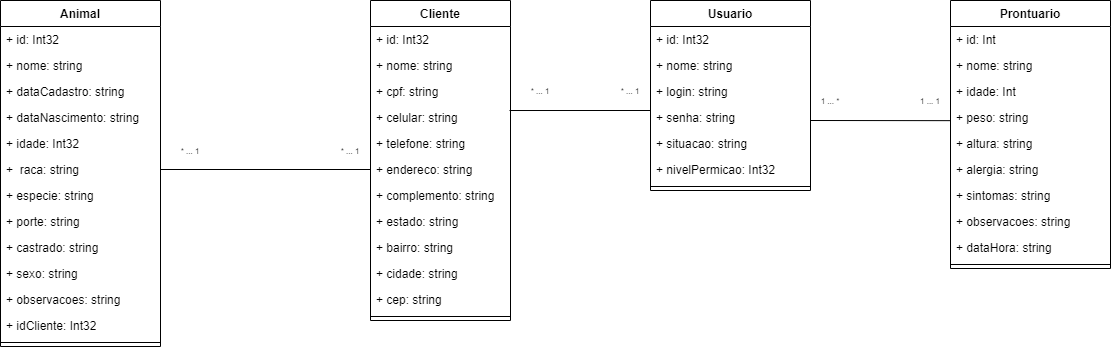

The diagram above was exported from draw.io. Its source (the exported page's mxGraphModel, read from the mxfile embedded in the PNG):
<mxGraphModel dx="1707" dy="387" grid="1" gridSize="10" guides="1" tooltips="1" connect="1" arrows="1" fold="1" page="1" pageScale="1" pageWidth="827" pageHeight="1169" math="0" shadow="0">
  <root>
    <mxCell id="WIyWlLk6GJQsqaUBKTNV-0" />
    <mxCell id="WIyWlLk6GJQsqaUBKTNV-1" parent="WIyWlLk6GJQsqaUBKTNV-0" />
    <mxCell id="S_Brg37vPpemUdiBmCIh-12" value="Cliente" style="swimlane;fontStyle=1;align=center;verticalAlign=top;childLayout=stackLayout;horizontal=1;startSize=26;horizontalStack=0;resizeParent=1;resizeParentMax=0;resizeLast=0;collapsible=1;marginBottom=0;whiteSpace=wrap;html=1;" parent="WIyWlLk6GJQsqaUBKTNV-1" vertex="1">
      <mxGeometry x="-10" y="80" width="140" height="320" as="geometry" />
    </mxCell>
    <mxCell id="S_Brg37vPpemUdiBmCIh-1" value="+ id: Int32" style="text;strokeColor=none;fillColor=none;align=left;verticalAlign=top;spacingLeft=4;spacingRight=4;overflow=hidden;rotatable=0;points=[[0,0.5],[1,0.5]];portConstraint=eastwest;whiteSpace=wrap;html=1;" parent="S_Brg37vPpemUdiBmCIh-12" vertex="1">
      <mxGeometry y="26" width="140" height="26" as="geometry" />
    </mxCell>
    <mxCell id="S_Brg37vPpemUdiBmCIh-6" value="+ nome: string" style="text;strokeColor=none;fillColor=none;align=left;verticalAlign=top;spacingLeft=4;spacingRight=4;overflow=hidden;rotatable=0;points=[[0,0.5],[1,0.5]];portConstraint=eastwest;whiteSpace=wrap;html=1;" parent="S_Brg37vPpemUdiBmCIh-12" vertex="1">
      <mxGeometry y="52" width="140" height="26" as="geometry" />
    </mxCell>
    <mxCell id="S_Brg37vPpemUdiBmCIh-5" value="+ cpf: string&lt;br&gt;" style="text;strokeColor=none;fillColor=none;align=left;verticalAlign=top;spacingLeft=4;spacingRight=4;overflow=hidden;rotatable=0;points=[[0,0.5],[1,0.5]];portConstraint=eastwest;whiteSpace=wrap;html=1;" parent="S_Brg37vPpemUdiBmCIh-12" vertex="1">
      <mxGeometry y="78" width="140" height="26" as="geometry" />
    </mxCell>
    <mxCell id="S_Brg37vPpemUdiBmCIh-4" value="+ celular: string" style="text;strokeColor=none;fillColor=none;align=left;verticalAlign=top;spacingLeft=4;spacingRight=4;overflow=hidden;rotatable=0;points=[[0,0.5],[1,0.5]];portConstraint=eastwest;whiteSpace=wrap;html=1;" parent="S_Brg37vPpemUdiBmCIh-12" vertex="1">
      <mxGeometry y="104" width="140" height="26" as="geometry" />
    </mxCell>
    <mxCell id="S_Brg37vPpemUdiBmCIh-9" value="+ telefone: string" style="text;strokeColor=none;fillColor=none;align=left;verticalAlign=top;spacingLeft=4;spacingRight=4;overflow=hidden;rotatable=0;points=[[0,0.5],[1,0.5]];portConstraint=eastwest;whiteSpace=wrap;html=1;" parent="S_Brg37vPpemUdiBmCIh-12" vertex="1">
      <mxGeometry y="130" width="140" height="26" as="geometry" />
    </mxCell>
    <mxCell id="S_Brg37vPpemUdiBmCIh-8" value="+ endereco: string" style="text;strokeColor=none;fillColor=none;align=left;verticalAlign=top;spacingLeft=4;spacingRight=4;overflow=hidden;rotatable=0;points=[[0,0.5],[1,0.5]];portConstraint=eastwest;whiteSpace=wrap;html=1;" parent="S_Brg37vPpemUdiBmCIh-12" vertex="1">
      <mxGeometry y="156" width="140" height="26" as="geometry" />
    </mxCell>
    <mxCell id="S_Brg37vPpemUdiBmCIh-7" value="+ complemento: string" style="text;strokeColor=none;fillColor=none;align=left;verticalAlign=top;spacingLeft=4;spacingRight=4;overflow=hidden;rotatable=0;points=[[0,0.5],[1,0.5]];portConstraint=eastwest;whiteSpace=wrap;html=1;" parent="S_Brg37vPpemUdiBmCIh-12" vertex="1">
      <mxGeometry y="182" width="140" height="26" as="geometry" />
    </mxCell>
    <mxCell id="S_Brg37vPpemUdiBmCIh-11" value="+ estado: string" style="text;strokeColor=none;fillColor=none;align=left;verticalAlign=top;spacingLeft=4;spacingRight=4;overflow=hidden;rotatable=0;points=[[0,0.5],[1,0.5]];portConstraint=eastwest;whiteSpace=wrap;html=1;" parent="S_Brg37vPpemUdiBmCIh-12" vertex="1">
      <mxGeometry y="208" width="140" height="26" as="geometry" />
    </mxCell>
    <mxCell id="S_Brg37vPpemUdiBmCIh-2" value="+ bairro: string" style="text;strokeColor=none;fillColor=none;align=left;verticalAlign=top;spacingLeft=4;spacingRight=4;overflow=hidden;rotatable=0;points=[[0,0.5],[1,0.5]];portConstraint=eastwest;whiteSpace=wrap;html=1;" parent="S_Brg37vPpemUdiBmCIh-12" vertex="1">
      <mxGeometry y="234" width="140" height="26" as="geometry" />
    </mxCell>
    <mxCell id="S_Brg37vPpemUdiBmCIh-10" value="+ cidade: string" style="text;strokeColor=none;fillColor=none;align=left;verticalAlign=top;spacingLeft=4;spacingRight=4;overflow=hidden;rotatable=0;points=[[0,0.5],[1,0.5]];portConstraint=eastwest;whiteSpace=wrap;html=1;" parent="S_Brg37vPpemUdiBmCIh-12" vertex="1">
      <mxGeometry y="260" width="140" height="26" as="geometry" />
    </mxCell>
    <mxCell id="S_Brg37vPpemUdiBmCIh-3" value="+ cep: string" style="text;strokeColor=none;fillColor=none;align=left;verticalAlign=top;spacingLeft=4;spacingRight=4;overflow=hidden;rotatable=0;points=[[0,0.5],[1,0.5]];portConstraint=eastwest;whiteSpace=wrap;html=1;" parent="S_Brg37vPpemUdiBmCIh-12" vertex="1">
      <mxGeometry y="286" width="140" height="26" as="geometry" />
    </mxCell>
    <mxCell id="S_Brg37vPpemUdiBmCIh-14" value="" style="line;strokeWidth=1;fillColor=none;align=left;verticalAlign=middle;spacingTop=-1;spacingLeft=3;spacingRight=3;rotatable=0;labelPosition=right;points=[];portConstraint=eastwest;strokeColor=inherit;" parent="S_Brg37vPpemUdiBmCIh-12" vertex="1">
      <mxGeometry y="312" width="140" height="8" as="geometry" />
    </mxCell>
    <mxCell id="S_Brg37vPpemUdiBmCIh-16" value="Animal" style="swimlane;fontStyle=1;align=center;verticalAlign=top;childLayout=stackLayout;horizontal=1;startSize=26;horizontalStack=0;resizeParent=1;resizeParentMax=0;resizeLast=0;collapsible=1;marginBottom=0;whiteSpace=wrap;html=1;" parent="WIyWlLk6GJQsqaUBKTNV-1" vertex="1">
      <mxGeometry x="-380" y="80" width="160" height="346" as="geometry" />
    </mxCell>
    <mxCell id="S_Brg37vPpemUdiBmCIh-21" value="+ id: Int32" style="text;strokeColor=none;fillColor=none;align=left;verticalAlign=top;spacingLeft=4;spacingRight=4;overflow=hidden;rotatable=0;points=[[0,0.5],[1,0.5]];portConstraint=eastwest;whiteSpace=wrap;html=1;" parent="S_Brg37vPpemUdiBmCIh-16" vertex="1">
      <mxGeometry y="26" width="160" height="26" as="geometry" />
    </mxCell>
    <mxCell id="S_Brg37vPpemUdiBmCIh-26" value="+ nome: string" style="text;strokeColor=none;fillColor=none;align=left;verticalAlign=top;spacingLeft=4;spacingRight=4;overflow=hidden;rotatable=0;points=[[0,0.5],[1,0.5]];portConstraint=eastwest;whiteSpace=wrap;html=1;" parent="S_Brg37vPpemUdiBmCIh-16" vertex="1">
      <mxGeometry y="52" width="160" height="26" as="geometry" />
    </mxCell>
    <mxCell id="S_Brg37vPpemUdiBmCIh-22" value="+ dataCadastro: string" style="text;strokeColor=none;fillColor=none;align=left;verticalAlign=top;spacingLeft=4;spacingRight=4;overflow=hidden;rotatable=0;points=[[0,0.5],[1,0.5]];portConstraint=eastwest;whiteSpace=wrap;html=1;" parent="S_Brg37vPpemUdiBmCIh-16" vertex="1">
      <mxGeometry y="78" width="160" height="26" as="geometry" />
    </mxCell>
    <mxCell id="S_Brg37vPpemUdiBmCIh-25" value="+ dataNascimento: string" style="text;strokeColor=none;fillColor=none;align=left;verticalAlign=top;spacingLeft=4;spacingRight=4;overflow=hidden;rotatable=0;points=[[0,0.5],[1,0.5]];portConstraint=eastwest;whiteSpace=wrap;html=1;" parent="S_Brg37vPpemUdiBmCIh-16" vertex="1">
      <mxGeometry y="104" width="160" height="26" as="geometry" />
    </mxCell>
    <mxCell id="S_Brg37vPpemUdiBmCIh-24" value="+ idade: Int32" style="text;strokeColor=none;fillColor=none;align=left;verticalAlign=top;spacingLeft=4;spacingRight=4;overflow=hidden;rotatable=0;points=[[0,0.5],[1,0.5]];portConstraint=eastwest;whiteSpace=wrap;html=1;" parent="S_Brg37vPpemUdiBmCIh-16" vertex="1">
      <mxGeometry y="130" width="160" height="26" as="geometry" />
    </mxCell>
    <mxCell id="S_Brg37vPpemUdiBmCIh-23" value="+&amp;nbsp; raca: string" style="text;strokeColor=none;fillColor=none;align=left;verticalAlign=top;spacingLeft=4;spacingRight=4;overflow=hidden;rotatable=0;points=[[0,0.5],[1,0.5]];portConstraint=eastwest;whiteSpace=wrap;html=1;" parent="S_Brg37vPpemUdiBmCIh-16" vertex="1">
      <mxGeometry y="156" width="160" height="26" as="geometry" />
    </mxCell>
    <mxCell id="S_Brg37vPpemUdiBmCIh-28" value="+ especie: string" style="text;strokeColor=none;fillColor=none;align=left;verticalAlign=top;spacingLeft=4;spacingRight=4;overflow=hidden;rotatable=0;points=[[0,0.5],[1,0.5]];portConstraint=eastwest;whiteSpace=wrap;html=1;" parent="S_Brg37vPpemUdiBmCIh-16" vertex="1">
      <mxGeometry y="182" width="160" height="26" as="geometry" />
    </mxCell>
    <mxCell id="S_Brg37vPpemUdiBmCIh-29" value="+ porte: string" style="text;strokeColor=none;fillColor=none;align=left;verticalAlign=top;spacingLeft=4;spacingRight=4;overflow=hidden;rotatable=0;points=[[0,0.5],[1,0.5]];portConstraint=eastwest;whiteSpace=wrap;html=1;" parent="S_Brg37vPpemUdiBmCIh-16" vertex="1">
      <mxGeometry y="208" width="160" height="26" as="geometry" />
    </mxCell>
    <mxCell id="S_Brg37vPpemUdiBmCIh-27" value="+ castrado: string" style="text;strokeColor=none;fillColor=none;align=left;verticalAlign=top;spacingLeft=4;spacingRight=4;overflow=hidden;rotatable=0;points=[[0,0.5],[1,0.5]];portConstraint=eastwest;whiteSpace=wrap;html=1;" parent="S_Brg37vPpemUdiBmCIh-16" vertex="1">
      <mxGeometry y="234" width="160" height="26" as="geometry" />
    </mxCell>
    <mxCell id="S_Brg37vPpemUdiBmCIh-31" value="+ sexo: string" style="text;strokeColor=none;fillColor=none;align=left;verticalAlign=top;spacingLeft=4;spacingRight=4;overflow=hidden;rotatable=0;points=[[0,0.5],[1,0.5]];portConstraint=eastwest;whiteSpace=wrap;html=1;" parent="S_Brg37vPpemUdiBmCIh-16" vertex="1">
      <mxGeometry y="260" width="160" height="26" as="geometry" />
    </mxCell>
    <mxCell id="S_Brg37vPpemUdiBmCIh-30" value="+ observacoes: string" style="text;strokeColor=none;fillColor=none;align=left;verticalAlign=top;spacingLeft=4;spacingRight=4;overflow=hidden;rotatable=0;points=[[0,0.5],[1,0.5]];portConstraint=eastwest;whiteSpace=wrap;html=1;" parent="S_Brg37vPpemUdiBmCIh-16" vertex="1">
      <mxGeometry y="286" width="160" height="26" as="geometry" />
    </mxCell>
    <mxCell id="S_Brg37vPpemUdiBmCIh-20" value="+ idCliente: Int32" style="text;strokeColor=none;fillColor=none;align=left;verticalAlign=top;spacingLeft=4;spacingRight=4;overflow=hidden;rotatable=0;points=[[0,0.5],[1,0.5]];portConstraint=eastwest;whiteSpace=wrap;html=1;" parent="S_Brg37vPpemUdiBmCIh-16" vertex="1">
      <mxGeometry y="312" width="160" height="26" as="geometry" />
    </mxCell>
    <mxCell id="S_Brg37vPpemUdiBmCIh-18" value="" style="line;strokeWidth=1;fillColor=none;align=left;verticalAlign=middle;spacingTop=-1;spacingLeft=3;spacingRight=3;rotatable=0;labelPosition=right;points=[];portConstraint=eastwest;strokeColor=inherit;" parent="S_Brg37vPpemUdiBmCIh-16" vertex="1">
      <mxGeometry y="338" width="160" height="8" as="geometry" />
    </mxCell>
    <mxCell id="S_Brg37vPpemUdiBmCIh-32" value="Prontuario" style="swimlane;fontStyle=1;align=center;verticalAlign=top;childLayout=stackLayout;horizontal=1;startSize=26;horizontalStack=0;resizeParent=1;resizeParentMax=0;resizeLast=0;collapsible=1;marginBottom=0;whiteSpace=wrap;html=1;" parent="WIyWlLk6GJQsqaUBKTNV-1" vertex="1">
      <mxGeometry x="570" y="80" width="160" height="268" as="geometry" />
    </mxCell>
    <mxCell id="S_Brg37vPpemUdiBmCIh-40" value="+ id: Int" style="text;strokeColor=none;fillColor=none;align=left;verticalAlign=top;spacingLeft=4;spacingRight=4;overflow=hidden;rotatable=0;points=[[0,0.5],[1,0.5]];portConstraint=eastwest;whiteSpace=wrap;html=1;" parent="S_Brg37vPpemUdiBmCIh-32" vertex="1">
      <mxGeometry y="26" width="160" height="26" as="geometry" />
    </mxCell>
    <mxCell id="S_Brg37vPpemUdiBmCIh-41" value="+ nome: string" style="text;strokeColor=none;fillColor=none;align=left;verticalAlign=top;spacingLeft=4;spacingRight=4;overflow=hidden;rotatable=0;points=[[0,0.5],[1,0.5]];portConstraint=eastwest;whiteSpace=wrap;html=1;" parent="S_Brg37vPpemUdiBmCIh-32" vertex="1">
      <mxGeometry y="52" width="160" height="26" as="geometry" />
    </mxCell>
    <mxCell id="S_Brg37vPpemUdiBmCIh-42" value="+ idade: Int" style="text;strokeColor=none;fillColor=none;align=left;verticalAlign=top;spacingLeft=4;spacingRight=4;overflow=hidden;rotatable=0;points=[[0,0.5],[1,0.5]];portConstraint=eastwest;whiteSpace=wrap;html=1;" parent="S_Brg37vPpemUdiBmCIh-32" vertex="1">
      <mxGeometry y="78" width="160" height="26" as="geometry" />
    </mxCell>
    <mxCell id="S_Brg37vPpemUdiBmCIh-44" value="+ peso: string" style="text;strokeColor=none;fillColor=none;align=left;verticalAlign=top;spacingLeft=4;spacingRight=4;overflow=hidden;rotatable=0;points=[[0,0.5],[1,0.5]];portConstraint=eastwest;whiteSpace=wrap;html=1;" parent="S_Brg37vPpemUdiBmCIh-32" vertex="1">
      <mxGeometry y="104" width="160" height="26" as="geometry" />
    </mxCell>
    <mxCell id="S_Brg37vPpemUdiBmCIh-47" value="+ altura: string" style="text;strokeColor=none;fillColor=none;align=left;verticalAlign=top;spacingLeft=4;spacingRight=4;overflow=hidden;rotatable=0;points=[[0,0.5],[1,0.5]];portConstraint=eastwest;whiteSpace=wrap;html=1;" parent="S_Brg37vPpemUdiBmCIh-32" vertex="1">
      <mxGeometry y="130" width="160" height="26" as="geometry" />
    </mxCell>
    <mxCell id="S_Brg37vPpemUdiBmCIh-45" value="+ alergia: string" style="text;strokeColor=none;fillColor=none;align=left;verticalAlign=top;spacingLeft=4;spacingRight=4;overflow=hidden;rotatable=0;points=[[0,0.5],[1,0.5]];portConstraint=eastwest;whiteSpace=wrap;html=1;" parent="S_Brg37vPpemUdiBmCIh-32" vertex="1">
      <mxGeometry y="156" width="160" height="26" as="geometry" />
    </mxCell>
    <mxCell id="S_Brg37vPpemUdiBmCIh-48" value="+ sintomas: string" style="text;strokeColor=none;fillColor=none;align=left;verticalAlign=top;spacingLeft=4;spacingRight=4;overflow=hidden;rotatable=0;points=[[0,0.5],[1,0.5]];portConstraint=eastwest;whiteSpace=wrap;html=1;" parent="S_Brg37vPpemUdiBmCIh-32" vertex="1">
      <mxGeometry y="182" width="160" height="26" as="geometry" />
    </mxCell>
    <mxCell id="S_Brg37vPpemUdiBmCIh-43" value="+ observacoes: string" style="text;strokeColor=none;fillColor=none;align=left;verticalAlign=top;spacingLeft=4;spacingRight=4;overflow=hidden;rotatable=0;points=[[0,0.5],[1,0.5]];portConstraint=eastwest;whiteSpace=wrap;html=1;" parent="S_Brg37vPpemUdiBmCIh-32" vertex="1">
      <mxGeometry y="208" width="160" height="26" as="geometry" />
    </mxCell>
    <mxCell id="S_Brg37vPpemUdiBmCIh-46" value="+ dataHora: string" style="text;strokeColor=none;fillColor=none;align=left;verticalAlign=top;spacingLeft=4;spacingRight=4;overflow=hidden;rotatable=0;points=[[0,0.5],[1,0.5]];portConstraint=eastwest;whiteSpace=wrap;html=1;" parent="S_Brg37vPpemUdiBmCIh-32" vertex="1">
      <mxGeometry y="234" width="160" height="26" as="geometry" />
    </mxCell>
    <mxCell id="S_Brg37vPpemUdiBmCIh-34" value="" style="line;strokeWidth=1;fillColor=none;align=left;verticalAlign=middle;spacingTop=-1;spacingLeft=3;spacingRight=3;rotatable=0;labelPosition=right;points=[];portConstraint=eastwest;strokeColor=inherit;" parent="S_Brg37vPpemUdiBmCIh-32" vertex="1">
      <mxGeometry y="260" width="160" height="8" as="geometry" />
    </mxCell>
    <mxCell id="S_Brg37vPpemUdiBmCIh-36" value="Usuario" style="swimlane;fontStyle=1;align=center;verticalAlign=top;childLayout=stackLayout;horizontal=1;startSize=26;horizontalStack=0;resizeParent=1;resizeParentMax=0;resizeLast=0;collapsible=1;marginBottom=0;whiteSpace=wrap;html=1;" parent="WIyWlLk6GJQsqaUBKTNV-1" vertex="1">
      <mxGeometry x="270" y="80" width="160" height="190" as="geometry" />
    </mxCell>
    <mxCell id="S_Brg37vPpemUdiBmCIh-49" value="+ id: Int32" style="text;strokeColor=none;fillColor=none;align=left;verticalAlign=top;spacingLeft=4;spacingRight=4;overflow=hidden;rotatable=0;points=[[0,0.5],[1,0.5]];portConstraint=eastwest;whiteSpace=wrap;html=1;" parent="S_Brg37vPpemUdiBmCIh-36" vertex="1">
      <mxGeometry y="26" width="160" height="26" as="geometry" />
    </mxCell>
    <mxCell id="S_Brg37vPpemUdiBmCIh-50" value="+ nome: string" style="text;strokeColor=none;fillColor=none;align=left;verticalAlign=top;spacingLeft=4;spacingRight=4;overflow=hidden;rotatable=0;points=[[0,0.5],[1,0.5]];portConstraint=eastwest;whiteSpace=wrap;html=1;" parent="S_Brg37vPpemUdiBmCIh-36" vertex="1">
      <mxGeometry y="52" width="160" height="26" as="geometry" />
    </mxCell>
    <mxCell id="S_Brg37vPpemUdiBmCIh-37" value="+ login: string" style="text;strokeColor=none;fillColor=none;align=left;verticalAlign=top;spacingLeft=4;spacingRight=4;overflow=hidden;rotatable=0;points=[[0,0.5],[1,0.5]];portConstraint=eastwest;whiteSpace=wrap;html=1;" parent="S_Brg37vPpemUdiBmCIh-36" vertex="1">
      <mxGeometry y="78" width="160" height="26" as="geometry" />
    </mxCell>
    <mxCell id="S_Brg37vPpemUdiBmCIh-51" value="+ senha: string" style="text;strokeColor=none;fillColor=none;align=left;verticalAlign=top;spacingLeft=4;spacingRight=4;overflow=hidden;rotatable=0;points=[[0,0.5],[1,0.5]];portConstraint=eastwest;whiteSpace=wrap;html=1;" parent="S_Brg37vPpemUdiBmCIh-36" vertex="1">
      <mxGeometry y="104" width="160" height="26" as="geometry" />
    </mxCell>
    <mxCell id="S_Brg37vPpemUdiBmCIh-52" value="+ situacao: string" style="text;strokeColor=none;fillColor=none;align=left;verticalAlign=top;spacingLeft=4;spacingRight=4;overflow=hidden;rotatable=0;points=[[0,0.5],[1,0.5]];portConstraint=eastwest;whiteSpace=wrap;html=1;" parent="S_Brg37vPpemUdiBmCIh-36" vertex="1">
      <mxGeometry y="130" width="160" height="26" as="geometry" />
    </mxCell>
    <mxCell id="S_Brg37vPpemUdiBmCIh-53" value="+ nivelPermicao: Int32" style="text;strokeColor=none;fillColor=none;align=left;verticalAlign=top;spacingLeft=4;spacingRight=4;overflow=hidden;rotatable=0;points=[[0,0.5],[1,0.5]];portConstraint=eastwest;whiteSpace=wrap;html=1;" parent="S_Brg37vPpemUdiBmCIh-36" vertex="1">
      <mxGeometry y="156" width="160" height="26" as="geometry" />
    </mxCell>
    <mxCell id="S_Brg37vPpemUdiBmCIh-38" value="" style="line;strokeWidth=1;fillColor=none;align=left;verticalAlign=middle;spacingTop=-1;spacingLeft=3;spacingRight=3;rotatable=0;labelPosition=right;points=[];portConstraint=eastwest;strokeColor=inherit;" parent="S_Brg37vPpemUdiBmCIh-36" vertex="1">
      <mxGeometry y="182" width="160" height="8" as="geometry" />
    </mxCell>
    <mxCell id="S_Brg37vPpemUdiBmCIh-54" value="&lt;font style=&quot;font-size: 8px;&quot;&gt;* ... 1&lt;/font&gt;" style="text;html=1;strokeColor=none;fillColor=none;align=center;verticalAlign=middle;whiteSpace=wrap;rounded=0;" parent="WIyWlLk6GJQsqaUBKTNV-1" vertex="1">
      <mxGeometry x="-210" y="220" width="40" height="20" as="geometry" />
    </mxCell>
    <mxCell id="S_Brg37vPpemUdiBmCIh-55" value="" style="endArrow=none;html=1;rounded=0;entryX=0;entryY=0.5;entryDx=0;entryDy=0;" parent="WIyWlLk6GJQsqaUBKTNV-1" source="S_Brg37vPpemUdiBmCIh-23" target="S_Brg37vPpemUdiBmCIh-8" edge="1">
      <mxGeometry width="50" height="50" relative="1" as="geometry">
        <mxPoint x="-150" y="280" as="sourcePoint" />
        <mxPoint x="-100" y="230" as="targetPoint" />
      </mxGeometry>
    </mxCell>
    <mxCell id="S_Brg37vPpemUdiBmCIh-56" value="&lt;font style=&quot;font-size: 8px;&quot;&gt;* ... 1&lt;/font&gt;" style="text;html=1;strokeColor=none;fillColor=none;align=center;verticalAlign=middle;whiteSpace=wrap;rounded=0;" parent="WIyWlLk6GJQsqaUBKTNV-1" vertex="1">
      <mxGeometry x="-50" y="220" width="40" height="20" as="geometry" />
    </mxCell>
    <mxCell id="S_Brg37vPpemUdiBmCIh-57" value="" style="endArrow=none;html=1;rounded=0;exitX=0.993;exitY=0.231;exitDx=0;exitDy=0;exitPerimeter=0;" parent="WIyWlLk6GJQsqaUBKTNV-1" source="S_Brg37vPpemUdiBmCIh-4" edge="1">
      <mxGeometry width="50" height="50" relative="1" as="geometry">
        <mxPoint x="140" y="190" as="sourcePoint" />
        <mxPoint x="270" y="190" as="targetPoint" />
      </mxGeometry>
    </mxCell>
    <mxCell id="S_Brg37vPpemUdiBmCIh-58" value="" style="endArrow=none;html=1;rounded=0;entryX=0.003;entryY=0.621;entryDx=0;entryDy=0;entryPerimeter=0;" parent="WIyWlLk6GJQsqaUBKTNV-1" target="S_Brg37vPpemUdiBmCIh-44" edge="1">
      <mxGeometry width="50" height="50" relative="1" as="geometry">
        <mxPoint x="430" y="200" as="sourcePoint" />
        <mxPoint x="550" y="200" as="targetPoint" />
      </mxGeometry>
    </mxCell>
    <mxCell id="S_Brg37vPpemUdiBmCIh-60" value="&lt;font style=&quot;font-size: 8px;&quot;&gt;* ... 1&lt;/font&gt;" style="text;html=1;strokeColor=none;fillColor=none;align=center;verticalAlign=middle;whiteSpace=wrap;rounded=0;" parent="WIyWlLk6GJQsqaUBKTNV-1" vertex="1">
      <mxGeometry x="230" y="160" width="40" height="20" as="geometry" />
    </mxCell>
    <mxCell id="S_Brg37vPpemUdiBmCIh-61" value="&lt;font style=&quot;font-size: 8px;&quot;&gt;* ... 1&lt;/font&gt;" style="text;html=1;strokeColor=none;fillColor=none;align=center;verticalAlign=middle;whiteSpace=wrap;rounded=0;" parent="WIyWlLk6GJQsqaUBKTNV-1" vertex="1">
      <mxGeometry x="140" y="160" width="40" height="20" as="geometry" />
    </mxCell>
    <mxCell id="S_Brg37vPpemUdiBmCIh-62" value="&lt;font style=&quot;font-size: 8px;&quot;&gt;1 ... *&lt;/font&gt;" style="text;html=1;strokeColor=none;fillColor=none;align=center;verticalAlign=middle;whiteSpace=wrap;rounded=0;" parent="WIyWlLk6GJQsqaUBKTNV-1" vertex="1">
      <mxGeometry x="430" y="170" width="40" height="20" as="geometry" />
    </mxCell>
    <mxCell id="S_Brg37vPpemUdiBmCIh-63" value="&lt;font style=&quot;font-size: 8px;&quot;&gt;1 ... 1&lt;/font&gt;" style="text;html=1;strokeColor=none;fillColor=none;align=center;verticalAlign=middle;whiteSpace=wrap;rounded=0;" parent="WIyWlLk6GJQsqaUBKTNV-1" vertex="1">
      <mxGeometry x="530" y="170" width="40" height="20" as="geometry" />
    </mxCell>
  </root>
</mxGraphModel>